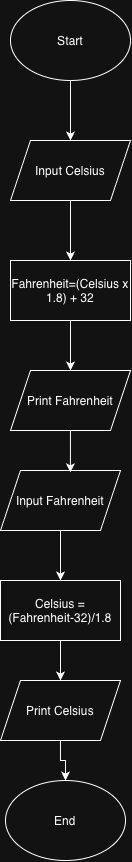

The diagram above was exported from draw.io. Its source (the exported page's mxGraphModel, read from the mxfile embedded in the PNG):
<mxGraphModel dx="1267" dy="834" grid="1" gridSize="10" guides="1" tooltips="1" connect="1" arrows="1" fold="1" page="1" pageScale="1" pageWidth="850" pageHeight="1100" math="0" shadow="0">
  <root>
    <mxCell id="0" />
    <mxCell id="1" parent="0" />
    <mxCell id="NHt-APpKnA0y-3jPOR8R-1" edge="1" parent="1" source="8C9ipvVEwQL7w1_vMUbI-1" style="edgeStyle=orthogonalEdgeStyle;rounded=0;orthogonalLoop=1;jettySize=auto;html=1;">
      <mxGeometry relative="1" as="geometry">
        <mxPoint x="430" y="190" as="targetPoint" />
      </mxGeometry>
    </mxCell>
    <mxCell id="8C9ipvVEwQL7w1_vMUbI-1" parent="1" style="ellipse;whiteSpace=wrap;html=1;" value="Start" vertex="1">
      <mxGeometry height="80" width="120" x="370" y="50" as="geometry" />
    </mxCell>
    <mxCell id="NHt-APpKnA0y-3jPOR8R-11" edge="1" parent="1" source="8C9ipvVEwQL7w1_vMUbI-3" style="edgeStyle=orthogonalEdgeStyle;rounded=0;orthogonalLoop=1;jettySize=auto;html=1;">
      <mxGeometry relative="1" as="geometry">
        <mxPoint x="420" y="730" as="targetPoint" />
      </mxGeometry>
    </mxCell>
    <mxCell id="8C9ipvVEwQL7w1_vMUbI-3" parent="1" style="rounded=0;whiteSpace=wrap;html=1;" value="Celsius = (Fahrenheit-32)/1.8" vertex="1">
      <mxGeometry height="60" width="120" x="360" y="630" as="geometry" />
    </mxCell>
    <mxCell id="NHt-APpKnA0y-3jPOR8R-5" edge="1" parent="1" source="8C9ipvVEwQL7w1_vMUbI-6" style="edgeStyle=orthogonalEdgeStyle;rounded=0;orthogonalLoop=1;jettySize=auto;html=1;entryX=0.5;entryY=0;entryDx=0;entryDy=0;" target="NHt-APpKnA0y-3jPOR8R-4">
      <mxGeometry relative="1" as="geometry" />
    </mxCell>
    <mxCell id="8C9ipvVEwQL7w1_vMUbI-6" parent="1" style="rounded=0;whiteSpace=wrap;html=1;" value="Fahrenheit=(Celsius x 1.8) + 32" vertex="1">
      <mxGeometry height="60" width="120" x="370" y="310" as="geometry" />
    </mxCell>
    <mxCell id="8C9ipvVEwQL7w1_vMUbI-12" parent="1" style="ellipse;whiteSpace=wrap;html=1;" value="End" vertex="1">
      <mxGeometry height="80" width="120" x="365" y="830" as="geometry" />
    </mxCell>
    <mxCell id="NHt-APpKnA0y-3jPOR8R-3" edge="1" parent="1" source="NHt-APpKnA0y-3jPOR8R-2" style="edgeStyle=orthogonalEdgeStyle;rounded=0;orthogonalLoop=1;jettySize=auto;html=1;">
      <mxGeometry relative="1" as="geometry">
        <mxPoint x="430" y="310" as="targetPoint" />
      </mxGeometry>
    </mxCell>
    <mxCell id="NHt-APpKnA0y-3jPOR8R-2" parent="1" style="shape=parallelogram;perimeter=parallelogramPerimeter;whiteSpace=wrap;html=1;fixedSize=1;" value="Input Celsius" vertex="1">
      <mxGeometry height="60" width="120" x="370" y="190" as="geometry" />
    </mxCell>
    <mxCell id="NHt-APpKnA0y-3jPOR8R-4" parent="1" style="shape=parallelogram;perimeter=parallelogramPerimeter;whiteSpace=wrap;html=1;fixedSize=1;" value="Print Fahrenheit" vertex="1">
      <mxGeometry height="60" width="120" x="370" y="420" as="geometry" />
    </mxCell>
    <mxCell id="NHt-APpKnA0y-3jPOR8R-10" edge="1" parent="1" source="NHt-APpKnA0y-3jPOR8R-6" style="edgeStyle=orthogonalEdgeStyle;rounded=0;orthogonalLoop=1;jettySize=auto;html=1;" target="8C9ipvVEwQL7w1_vMUbI-3">
      <mxGeometry relative="1" as="geometry" />
    </mxCell>
    <mxCell id="NHt-APpKnA0y-3jPOR8R-6" parent="1" style="shape=parallelogram;perimeter=parallelogramPerimeter;whiteSpace=wrap;html=1;fixedSize=1;" value="Input Fahrenheit" vertex="1">
      <mxGeometry height="60" width="120" x="360" y="520" as="geometry" />
    </mxCell>
    <mxCell id="NHt-APpKnA0y-3jPOR8R-9" edge="1" parent="1" source="NHt-APpKnA0y-3jPOR8R-4" style="edgeStyle=orthogonalEdgeStyle;rounded=0;orthogonalLoop=1;jettySize=auto;html=1;entryX=0.582;entryY=0.03;entryDx=0;entryDy=0;entryPerimeter=0;" target="NHt-APpKnA0y-3jPOR8R-6">
      <mxGeometry relative="1" as="geometry" />
    </mxCell>
    <mxCell id="NHt-APpKnA0y-3jPOR8R-13" edge="1" parent="1" source="NHt-APpKnA0y-3jPOR8R-12" style="edgeStyle=orthogonalEdgeStyle;rounded=0;orthogonalLoop=1;jettySize=auto;html=1;entryX=0.5;entryY=0;entryDx=0;entryDy=0;" target="8C9ipvVEwQL7w1_vMUbI-12">
      <mxGeometry relative="1" as="geometry" />
    </mxCell>
    <mxCell id="NHt-APpKnA0y-3jPOR8R-12" parent="1" style="shape=parallelogram;perimeter=parallelogramPerimeter;whiteSpace=wrap;html=1;fixedSize=1;" value="Print Celsius" vertex="1">
      <mxGeometry height="60" width="120" x="360" y="730" as="geometry" />
    </mxCell>
  </root>
</mxGraphModel>